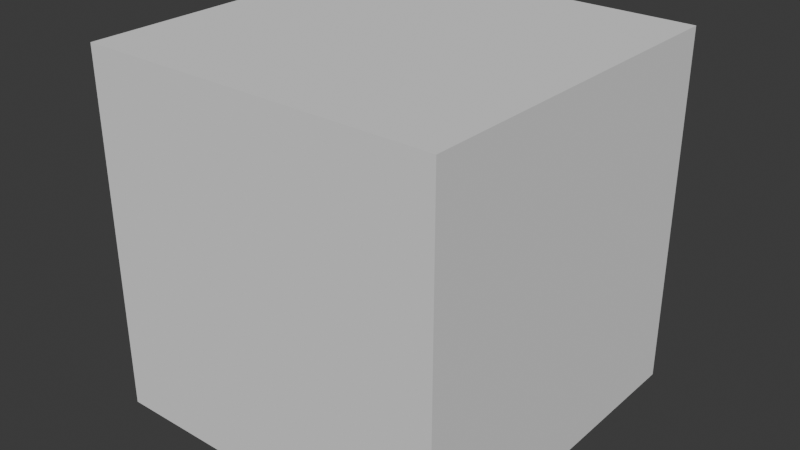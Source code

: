 # Source: GeoNodeCage.blend  (saved by Blender 4.0.36; exported with 4.5.12 LTS)
import bpy
from mathutils import Matrix  # noqa: F401  (used for matrix-valued properties, if any)

bpy.ops.wm.read_factory_settings(use_empty=True)
scene = bpy.context.scene
scene.name = 'Scene'

# ---- collections
col_collection = bpy.data.collections.new('Collection'); scene.collection.children.link(col_collection)

# ---- node groups
ng_geonodecage = bpy.data.node_groups.new('GeoNodeCage', 'GeometryNodeTree')
_s = ng_geonodecage.interface.new_socket(name='Geometry', in_out='OUTPUT', socket_type='NodeSocketGeometry')
_s = ng_geonodecage.interface.new_socket(name='Geometry', in_out='INPUT', socket_type='NodeSocketGeometry')
_s = ng_geonodecage.interface.new_socket(name='Dim X', in_out='INPUT', socket_type='NodeSocketFloat')
_s.subtype = 'DISTANCE'
_s.default_value = 1.0
_s.description = 'X Dimension of Cage'
_s = ng_geonodecage.interface.new_socket(name='Dim Y', in_out='INPUT', socket_type='NodeSocketFloat')
_s.subtype = 'DISTANCE'
_s.default_value = 1.0
_s.description = 'Y Dimension of Cage'
_s = ng_geonodecage.interface.new_socket(name='Dim Z', in_out='INPUT', socket_type='NodeSocketFloat')
_s.subtype = 'DISTANCE'
_s.default_value = 1.0
_s.description = 'Z Dimension of Cage'
_s = ng_geonodecage.interface.new_socket(name='Mirror X', in_out='INPUT', socket_type='NodeSocketBool')
_s.description = 'Mirror the X Dimension'
_s = ng_geonodecage.interface.new_socket(name='Mirror Y', in_out='INPUT', socket_type='NodeSocketBool')
_s.description = 'Mirror the Y Dimension'
_s = ng_geonodecage.interface.new_socket(name='Mirror Z', in_out='INPUT', socket_type='NodeSocketBool')
_s.description = 'Mirror the Z Dimension'
ng_geonodecage.is_modifier = True
_N = ng_geonodecage.nodes; _L = ng_geonodecage.links
n0 = _N.new('GeometryNodeMeshCube'); n0.name = 'Cube'; n0.location = (-31, -74)
n1 = _N.new('GeometryNodeTransform'); n1.name = 'Transform Geometry'; n1.location = (209, -100)
n2 = _N.new('GeometryNodeSwitch'); n2.name = 'Switch'; n2.location = (866, -142)
n3 = _N.new('GeometryNodeFlipFaces'); n3.name = 'Flip Faces'; n3.location = (650, -61)
n4 = _N.new('GeometryNodeTransform'); n4.name = 'Transform Geometry.001'; n4.location = (418, -144)
n5 = _N.new('ShaderNodeCombineXYZ'); n5.name = 'Combine XYZ'; n5.location = (-266, 4)
n6 = _N.new('NodeGroupOutput'); n6.name = 'Group Output'; n6.location = (1181, -73)
n7 = _N.new('ShaderNodeMath'); n7.name = 'Math.002'; n7.location = (-285, -408)
n7.hide = True
n7.operation = 'DIVIDE'
n7.inputs[1].default_value = 2.0
n8 = _N.new('ShaderNodeMath'); n8.name = 'Math.001'; n8.location = (-286, -368)
n8.hide = True
n8.operation = 'DIVIDE'
n8.inputs[1].default_value = 2.0
n9 = _N.new('ShaderNodeMath'); n9.name = 'Math'; n9.location = (-284, -332)
n9.hide = True
n9.operation = 'DIVIDE'
n9.inputs[1].default_value = 2.0
n10 = _N.new('ShaderNodeCombineXYZ'); n10.name = 'Combine XYZ.001'; n10.location = (-72, -315)
n11 = _N.new('ShaderNodeMapRange'); n11.name = 'Map Range'; n11.location = (-286, -485)
n11.hide = True
n11.inputs[3].default_value = 1.0
n11.inputs[4].default_value = -1.0
n12 = _N.new('ShaderNodeMapRange'); n12.name = 'Map Range.001'; n12.location = (-287, -536)
n12.hide = True
n12.inputs[3].default_value = 1.0
n12.inputs[4].default_value = -1.0
n13 = _N.new('ShaderNodeMapRange'); n13.name = 'Map Range.002'; n13.location = (-289, -590)
n13.hide = True
n13.inputs[3].default_value = 1.0
n13.inputs[4].default_value = -1.0
n14 = _N.new('ShaderNodeCombineXYZ'); n14.name = 'Combine XYZ.002'; n14.location = (57, -460)
n15 = _N.new('ShaderNodeMath'); n15.name = 'Math.004'; n15.location = (-86, -684)
n16 = _N.new('FunctionNodeCompare'); n16.name = 'Compare'; n16.location = (135, -683)
n16.operation = 'EQUAL'
n16.data_type = 'INT'
n16.inputs[3].default_value = 1
n16.inputs[6].default_value = (0.0, 0.0, 0.0, 0.0)
n16.inputs[7].default_value = (0.0, 0.0, 0.0, 0.0)
n17 = _N.new('ShaderNodeMath'); n17.name = 'Math.003'; n17.location = (-283, -681)
n18 = _N.new('NodeGroupInput'); n18.name = 'Group Input'; n18.location = (-513, -1)
_L.new(n2.outputs[0], n6.inputs[0])
_L.new(n3.outputs[0], n2.inputs[2])
_L.new(n4.outputs[0], n2.inputs[1])
_L.new(n4.outputs[0], n3.inputs[0])
_L.new(n1.outputs[0], n4.inputs[0])
_L.new(n0.outputs[0], n1.inputs[0])
_L.new(n18.outputs[1], n5.inputs[0])
_L.new(n18.outputs[2], n5.inputs[1])
_L.new(n18.outputs[3], n5.inputs[2])
_L.new(n5.outputs[0], n0.inputs[0])
_L.new(n10.outputs[0], n1.inputs[1])
_L.new(n9.outputs[0], n10.inputs[0])
_L.new(n8.outputs[0], n10.inputs[1])
_L.new(n7.outputs[0], n10.inputs[2])
_L.new(n18.outputs[1], n9.inputs[0])
_L.new(n18.outputs[2], n8.inputs[0])
_L.new(n18.outputs[3], n7.inputs[0])
_L.new(n11.outputs[0], n14.inputs[0])
_L.new(n12.outputs[0], n14.inputs[1])
_L.new(n13.outputs[0], n14.inputs[2])
_L.new(n18.outputs[4], n11.inputs[0])
_L.new(n18.outputs[5], n12.inputs[0])
_L.new(n18.outputs[6], n13.inputs[0])
_L.new(n14.outputs[0], n4.inputs[3])
_L.new(n16.outputs[0], n2.inputs[0])
_L.new(n15.outputs[0], n16.inputs[2])
_L.new(n18.outputs[4], n17.inputs[0])
_L.new(n18.outputs[5], n17.inputs[1])
_L.new(n17.outputs[0], n15.inputs[0])
_L.new(n18.outputs[6], n15.inputs[1])
n6.is_active_output = True

# ---- world
world_world = bpy.data.worlds.new('World'); scene.world = world_world
world_world.use_nodes = True; world_world.node_tree.nodes.clear()
_N = world_world.node_tree.nodes; _L = world_world.node_tree.links
n0 = _N.new('ShaderNodeOutputWorld'); n0.name = 'World Output'; n0.location = (300, 300)
n1 = _N.new('ShaderNodeBackground'); n1.name = 'Background'; n1.location = (10, 300)
n1.inputs[0].default_value = (0.05088, 0.05088, 0.05088, 1.0)
_L.new(n1.outputs[0], n0.inputs[0])
n0.is_active_output = True
world_world.color = (0.05088, 0.05088, 0.05088)
world_world.use_sun_shadow = False
world_world.sun_shadow_jitter_overblur = 0.0

# ---- meshes
me_cube = bpy.data.meshes.new('Cube')
me_cube.from_pydata([], [], [])
_uv = me_cube.uv_layers.new(name='UVMap')
_uv.uv.foreach_set('vector', [])
me_cube.update()

# ---- objects
ob_cube = bpy.data.objects.new('Cube', me_cube)

# ---- transforms, parenting, visibility, modifiers, constraints
ob_cube.location = (0.0, 0.0, 0.0)
_m = ob_cube.modifiers.new('GeometryNodes', 'NODES')
_m.node_group = ng_geonodecage
_gi = [s.identifier for s in ng_geonodecage.interface.items_tree if s.item_type == 'SOCKET' and s.in_out == 'INPUT']
_m[_gi[1]] = 0.6096  # Dim X
_m[_gi[2]] = 0.6096  # Dim Y
_m[_gi[3]] = 0.6096  # Dim Z

# ---- collection membership
col_collection.objects.link(ob_cube)

# ---- scene / render settings (as saved in the file)
scene.frame_start = 1; scene.frame_end = 250; scene.frame_set(1)
scene.render.engine = 'BLENDER_EEVEE_NEXT'
scene.cycles.sampling_pattern = 'TABULATED_SOBOL'
scene.eevee.use_gtao = True
scene.eevee.use_raytracing = True
bpy.context.view_layer.update()

# ---- added for rendering (the .blend has no active camera and no usable light): camera, sun
cam_auto = bpy.data.cameras.new('AutoCamera')
cam_auto.lens = 50.0
cam_auto.sensor_width = 36.0
cam_auto.clip_end = 1000.0
ob_auto_camera = bpy.data.objects.new('AutoCamera', cam_auto)
scene.collection.objects.link(ob_auto_camera)
ob_auto_camera.location = (1.28171, -0.867487, 1.08632)
ob_auto_camera.rotation_euler = (1.09748, -7.21219e-08, 0.694738)
scene.camera = ob_auto_camera
light_auto_sun = bpy.data.lights.new('AutoSun', 'SUN')
light_auto_sun.energy = 3.0
light_auto_sun.angle = 0.0523599
ob_auto_sun = bpy.data.objects.new('AutoSun', light_auto_sun)
scene.collection.objects.link(ob_auto_sun)
ob_auto_sun.rotation_euler = (0.872665, 0.174533, 0.523599)
bpy.context.view_layer.update()
